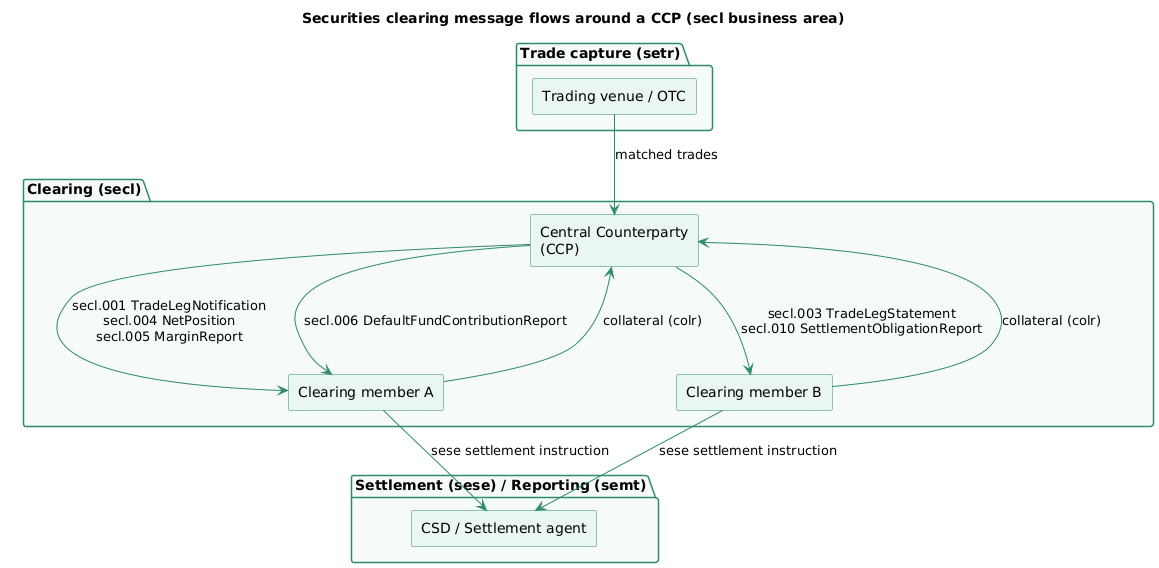

The diagram above was rendered by PlantUML. Its source (embedded in the PNG):
@startuml
title Securities clearing message flows around a CCP (secl business area)
skinparam componentStyle rectangle
skinparam shadowing false
skinparam component {
  BackgroundColor #EAF6F0
  BorderColor #2E8B67
}
skinparam package {
  BackgroundColor #F6FBF8
  BorderColor #2E8B67
}
skinparam ArrowColor #2E8B67

package "Trade capture (setr)" {
  [Trading venue / OTC] as venue
}

package "Clearing (secl)" {
  [Central Counterparty\n(CCP)] as ccp
  [Clearing member A] as cmA
  [Clearing member B] as cmB
}

package "Settlement (sese) / Reporting (semt)" {
  [CSD / Settlement agent] as csd
}

venue --> ccp : matched trades
ccp --> cmA : secl.001 TradeLegNotification\nsecl.004 NetPosition\nsecl.005 MarginReport
ccp --> cmB : secl.003 TradeLegStatement\nsecl.010 SettlementObligationReport
cmA --> ccp : collateral (colr)
cmB --> ccp : collateral (colr)
ccp --> cmA : secl.006 DefaultFundContributionReport
cmA --> csd : sese settlement instruction
cmB --> csd : sese settlement instruction
@enduml